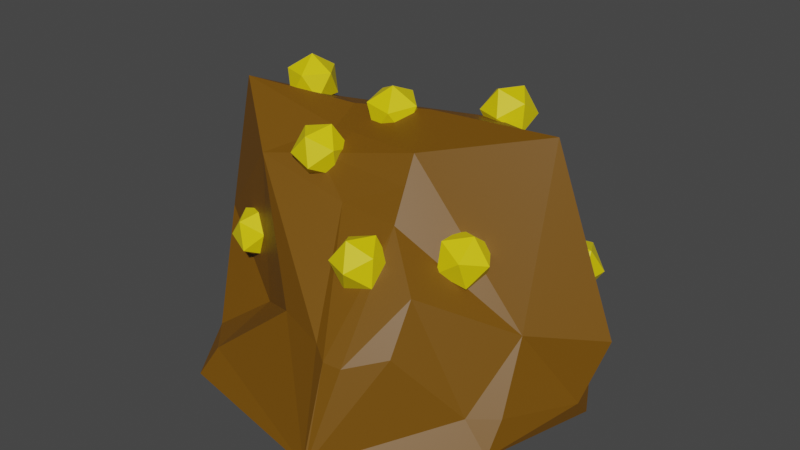 # Source: GoldMine.blend  (saved by Blender 2.83.21; exported with 4.5.12 LTS)
import bpy
from mathutils import Matrix  # noqa: F401  (used for matrix-valued properties, if any)

bpy.ops.wm.read_factory_settings(use_empty=True)
scene = bpy.context.scene
scene.name = 'Scene'

# ---- materials (node trees are filled in below, after node groups)
mat_dirt = bpy.data.materials.new('Dirt')
mat_dirt.use_transparent_shadow = False
mat_gold = bpy.data.materials.new('Gold')
mat_gold.use_transparent_shadow = False

# ---- material node trees
mat_dirt.use_nodes = True; mat_dirt.node_tree.nodes.clear()
_N = mat_dirt.node_tree.nodes; _L = mat_dirt.node_tree.links
n0 = _N.new('ShaderNodeBsdfPrincipled'); n0.name = 'Principled BSDF'; n0.location = (10, 300)
n0.distribution = 'GGX'
n0.subsurface_method = 'BURLEY'
n0.inputs[0].default_value = (0.1679, 0.0699, 0.0, 1.0)
n0.inputs[3].default_value = 1.45
n0.inputs[27].default_value = (0.0, 0.0, 0.0, 1.0)
n0.inputs[28].default_value = 1.0
n1 = _N.new('ShaderNodeOutputMaterial'); n1.name = 'Material Output'; n1.location = (300, 300)
_L.new(n0.outputs[0], n1.inputs[0])
n1.is_active_output = True
mat_gold.use_nodes = True; mat_gold.node_tree.nodes.clear()
_N = mat_gold.node_tree.nodes; _L = mat_gold.node_tree.links
n0 = _N.new('ShaderNodeBsdfPrincipled'); n0.name = 'Principled BSDF'; n0.location = (10, 300)
n0.distribution = 'GGX'
n0.subsurface_method = 'BURLEY'
n0.inputs[0].default_value = (0.8, 0.6373, 0.0, 1.0)
n0.inputs[3].default_value = 1.45
n0.inputs[27].default_value = (0.0, 0.0, 0.0, 1.0)
n0.inputs[28].default_value = 1.0
n1 = _N.new('ShaderNodeOutputMaterial'); n1.name = 'Material Output'; n1.location = (300, 300)
_L.new(n0.outputs[0], n1.inputs[0])
n1.is_active_output = True

# ---- world
world_world = bpy.data.worlds.new('World'); scene.world = world_world
world_world.use_nodes = True; world_world.node_tree.nodes.clear()
_N = world_world.node_tree.nodes; _L = world_world.node_tree.links
n0 = _N.new('ShaderNodeOutputWorld'); n0.name = 'World Output'; n0.location = (300, 300)
n1 = _N.new('ShaderNodeBackground'); n1.name = 'Background'; n1.location = (10, 300)
n1.inputs[0].default_value = (0.05088, 0.05088, 0.05088, 1.0)
_L.new(n1.outputs[0], n0.inputs[0])
n0.is_active_output = True
world_world.color = (0.05088, 0.05088, 0.05088)
world_world.use_sun_shadow = False
world_world.sun_shadow_jitter_overblur = 0.0

# ---- meshes
me_icosphere = bpy.data.meshes.new('Icosphere')
me_icosphere.from_pydata([(0.4033, -0.8506, 1.6), (-1.791, -0.5255, 0.9679), (-1.706, 0.5308, 0.9939), (0.4091, 0.8506, 1.6), (1.877, 0.008256, 0.7358), (0.07996, -1.627e-07, 2.211), (1.714, 0.008185, -3.806e-05), (1.1, 0.9184, 1.305e-05), (0.4455, -1.956, 0.00146), (1.441, -0.998, 0.00341), (-1.812, -0.3549, 0.0), (-1.103, -1.642, 0.0), (-0.9032, 1.141, 0.0), (-1.708, 0.9648, 0.0), (0.4328, 1.344, 0.002348), (-0.5068, 1.529, 0.00146), (1.384, -0.4997, 0.8386), (-1.06, -0.809, 1.79), (-1.858, -7.537e-08, 1.087), (-0.6028, 0.809, 1.624), (1.204, 0.5021, 1.007), (0.3093, -0.5, 2.059), (1.285, -1.936e-07, 2.291), (-1.721, -0.309, 2.179), (-1.315, 0.309, 1.823), (0.3102, 0.5, 2.059), (-0.1465, -0.8321, 1.622), (-0.5341, -0.6764, 1.887), (0.3518, -0.6706, 1.846), (-0.5898, -0.4175, 2.022), (-0.6464, -0.1218, 2.127), (-0.7622, 0.3803, 1.841), (-1.098, 0.2169, 1.98), (0.7886, 0.2539, 2.146), (-0.7537, -1.112, 0.6061), (0.7903, -1.117, 1.223), (0.4276, -1.957, 0.01844), (0.4308, -1.957, 0.007415), (0.4326, -1.956, 0.001445), (1.451, -0.8242, 0.2715), (1.223, -0.99, 0.2607), (-1.269, -1.223, 0.2327), (1.658, 0.1105, 0.1867), (1.721, -0.1525, 0.1724), (-1.734, -0.1369, 0.2353), (0.8087, -1.383, 0.824), (0.373, -1.649, 0.756), (-1.791, -0.4104, 0.2386), (0.5356, -1.631, 0.7526), (-0.2745, -1.38, 0.8273), (0.2162, -1.549, 0.8081), (-1.007, -1.505, 0.2333), (0.6233, 1.165, 0.2977), (0.2443, 1.268, 0.4089), (1.067, 0.8728, 0.2556), (-0.3932, 1.42, 0.2443), (1.25, 0.6787, 0.1985), (-0.8326, 1.077, 0.2816), (-1.183, 1.068, 0.2417), (-0.5339, 1.364, 0.2699), (-1.595, 1.044, 0.1806), (-1.707, 0.928, 0.1901), (-1.697, 0.7696, 0.1882), (-1.238, -2.77e-07, 1.917), (-1.062, -0.1277, 2.052), (-1.305, -0.2066, 2.052), (-1.455, -2.77e-07, 2.052), (-1.305, 0.2066, 2.052), (-1.062, 0.1277, 2.052), (-1.171, -0.2066, 2.269), (-1.414, -0.1277, 2.269), (-1.414, 0.1277, 2.269), (-1.171, 0.2066, 2.269), (-1.021, -2.77e-07, 2.269), (-1.238, -2.77e-07, 2.403), (-2.018, -1.907e-07, 1.275), (-1.82, -0.1277, 1.178), (-1.928, -0.2066, 1.395), (-1.995, -2.068e-07, 1.529), (-1.928, 0.2066, 1.395), (-1.82, 0.1277, 1.178), (-1.674, -0.2066, 1.372), (-1.783, -0.1277, 1.589), (-1.783, 0.1277, 1.589), (-1.674, 0.2066, 1.372), (-1.607, -1.385e-07, 1.238), (-1.584, -1.546e-07, 1.492), (0.6419, 0.4797, 1.995), (0.6467, 0.4952, 2.25), (0.4951, 0.3247, 2.136), (0.4014, 0.4323, 1.924), (0.4951, 0.6693, 1.908), (0.6467, 0.7081, 2.109), (0.4092, 0.4574, 2.336), (0.2576, 0.4185, 2.134), (0.2576, 0.6315, 1.993), (0.4092, 0.8019, 2.108), (0.5029, 0.6943, 2.32), (0.2624, 0.6469, 2.248), (0.7663, -0.5655, 1.127), (0.9796, -0.6932, 1.185), (0.7547, -0.7721, 1.276), (0.6157, -0.5655, 1.333), (0.7547, -0.3589, 1.276), (0.9796, -0.4378, 1.185), (0.9609, -0.7721, 1.427), (0.736, -0.6932, 1.518), (0.736, -0.4378, 1.518), (0.9609, -0.3589, 1.427), (1.1, -0.5655, 1.37), (0.9493, -0.5655, 1.577), (-0.5378, -0.4843, 1.732), (-0.3621, -0.6695, 1.736), (-0.6049, -0.7252, 1.68), (-0.755, -0.5794, 1.826), (-0.6049, -0.4336, 1.973), (-0.3621, -0.4893, 1.917), (-0.4707, -0.879, 1.833), (-0.7135, -0.8233, 1.889), (-0.7135, -0.6431, 2.07), (-0.4707, -0.5874, 2.126), (-0.3206, -0.7332, 1.98), (-0.5378, -0.8283, 2.075), (0.4723, -1.198, 1.224), (0.4771, -1.182, 1.479), (0.3256, -1.353, 1.364), (0.2319, -1.245, 1.153), (0.3256, -1.008, 1.136), (0.4771, -0.9695, 1.338), (0.2396, -1.22, 1.565), (0.08807, -1.259, 1.363), (0.08807, -1.046, 1.222), (0.2396, -0.8757, 1.337), (0.3333, -0.9833, 1.549), (0.09288, -1.031, 1.477), (-0.9777, -0.8426, 0.8593), (-0.9573, -0.9369, 1.096), (-1.123, -1.04, 0.931), (-1.224, -0.8514, 0.7919), (-1.121, -0.6315, 0.8707), (-0.9561, -0.6843, 1.058), (-1.191, -1.004, 1.174), (-1.356, -0.9511, 0.9867), (-1.354, -0.6985, 0.9494), (-1.189, -0.5952, 1.114), (-1.088, -0.784, 1.253), (-1.334, -0.7927, 1.186), (1.235, 0.2722, 1.243), (1.429, 0.3321, 1.087), (1.268, 0.1438, 1.024), (1.206, 0.01859, 1.238), (1.328, 0.1294, 1.433), (1.466, 0.3232, 1.34), (1.519, 0.1155, 0.9867), (1.381, -0.07825, 1.08), (1.418, -0.08714, 1.332), (1.579, 0.1011, 1.395), (1.641, 0.2264, 1.182), (1.612, -0.02724, 1.177), (0.6471, 0.9947, 0.8758), (0.799, 1.045, 0.6768), (0.6333, 0.8513, 0.665), (0.6241, 0.7412, 0.8951), (0.7841, 0.867, 1.049), (0.8922, 1.055, 0.9143), (0.8699, 0.8229, 0.5733), (0.7619, 0.6349, 0.7082), (0.8551, 0.6447, 0.9457), (1.021, 0.8386, 0.9576), (1.03, 0.9488, 0.7274), (1.007, 0.6952, 0.7468), (-0.228, 1.282, 0.9687), (-0.0761, 1.332, 0.7698), (-0.2418, 1.139, 0.7579), (-0.2509, 1.028, 0.9881), (-0.09095, 1.154, 1.142), (0.0171, 1.342, 1.007), (-0.005152, 1.11, 0.6663), (-0.1132, 0.9222, 0.8012), (-0.02, 0.932, 1.039), (0.1457, 1.126, 1.051), (0.1548, 1.236, 0.8204), (0.1319, 0.9825, 0.8398), (-1.11, 0.9969, 1.002), (-0.8587, 0.9641, 0.9724), (-1.022, 0.83, 0.8297), (-1.223, 0.7694, 0.9756), (-1.183, 0.8661, 1.209), (-0.9581, 0.9865, 1.207), (-0.8161, 0.7163, 0.9281), (-1.041, 0.5959, 0.9301), (-1.141, 0.6183, 1.164), (-0.9769, 0.7525, 1.307), (-0.7763, 0.813, 1.161), (-0.8891, 0.5855, 1.135), (-0.3609, 0.1273, 2.07), (-0.1094, 0.09454, 2.041), (-0.2732, -0.03964, 1.898), (-0.4738, -0.1002, 2.044), (-0.434, -0.003486, 2.277), (-0.2088, 0.1169, 2.275), (-0.0668, -0.1533, 1.997), (-0.292, -0.2737, 1.999), (-0.3914, -0.2513, 2.233), (-0.2277, -0.1171, 2.376), (-0.02704, -0.05656, 2.23), (-0.1399, -0.2841, 2.203)], [], [(0, 16, 21, 28), (1, 17, 23), (2, 18, 24), (3, 19, 25), (4, 20, 22), (22, 33, 5), (22, 20, 33), (20, 3, 25), (25, 31, 32, 5), (25, 19, 31), (19, 2, 24), (24, 23, 32), (24, 18, 23), (18, 1, 23), (23, 29, 30), (23, 17, 27, 21, 29), (17, 26, 27), (21, 22, 5), (21, 16, 22), (16, 4, 22), (7, 54, 56), (7, 14, 52, 54), (14, 53, 52), (15, 59, 55), (15, 12, 57, 59), (12, 58, 57), (13, 62, 61), (13, 10, 44, 62), (10, 47, 44), (11, 51, 41), (11, 38, 37, 49, 51), (8, 48, 46, 36), (9, 39, 40), (9, 6, 43, 39), (6, 42, 43), (14, 15, 55, 53), (7, 6, 9, 8, 38, 11, 10, 13, 12, 15, 14), (12, 13, 60, 58), (10, 11, 41, 47), (8, 9, 40, 45), (6, 7, 56, 42), (27, 26, 28, 21), (28, 26, 0), (30, 29, 21, 5), (32, 23, 30, 5), (32, 31, 24), (31, 19, 24), (33, 20, 25), (5, 33, 25), (35, 16, 0), (35, 0, 48, 45), (1, 34, 17), (34, 49, 50, 17), (36, 46, 50), (36, 37, 8), (37, 38, 8), (44, 47, 1, 18), (51, 49, 34), (40, 39, 16, 35), (43, 42, 4, 16), (47, 41, 1), (50, 46, 26, 17), (41, 51, 34, 1), (46, 48, 0, 26), (39, 43, 16), (45, 40, 35), (45, 48, 8), (50, 49, 37, 36), (54, 52, 20), (53, 55, 3), (52, 53, 3, 20), (42, 56, 4), (56, 54, 20, 4), (59, 57, 19), (57, 58, 2, 19), (55, 59, 19, 3), (58, 60, 61, 2), (61, 62, 18, 2), (61, 60, 13), (62, 44, 18), (63, 64, 65), (64, 63, 68), (63, 65, 66), (63, 66, 67), (63, 67, 68), (64, 68, 73), (65, 64, 69), (66, 65, 70), (67, 66, 71), (68, 67, 72), (64, 73, 69), (65, 69, 70), (66, 70, 71), (67, 71, 72), (68, 72, 73), (69, 73, 74), (70, 69, 74), (71, 70, 74), (72, 71, 74), (73, 72, 74), (75, 76, 77), (76, 75, 80), (75, 77, 78), (75, 78, 79), (75, 79, 80), (76, 80, 85), (77, 76, 81), (78, 77, 82), (79, 78, 83), (80, 79, 84), (76, 85, 81), (77, 81, 82), (78, 82, 83), (79, 83, 84), (80, 84, 85), (81, 85, 86), (82, 81, 86), (83, 82, 86), (84, 83, 86), (85, 84, 86), (87, 88, 89), (88, 87, 92), (87, 89, 90), (87, 90, 91), (87, 91, 92), (88, 92, 97), (89, 88, 93), (90, 89, 94), (91, 90, 95), (92, 91, 96), (88, 97, 93), (89, 93, 94), (90, 94, 95), (91, 95, 96), (92, 96, 97), (93, 97, 98), (94, 93, 98), (95, 94, 98), (96, 95, 98), (97, 96, 98), (99, 100, 101), (100, 99, 104), (99, 101, 102), (99, 102, 103), (99, 103, 104), (100, 104, 109), (101, 100, 105), (102, 101, 106), (103, 102, 107), (104, 103, 108), (100, 109, 105), (101, 105, 106), (102, 106, 107), (103, 107, 108), (104, 108, 109), (105, 109, 110), (106, 105, 110), (107, 106, 110), (108, 107, 110), (109, 108, 110), (111, 112, 113), (112, 111, 116), (111, 113, 114), (111, 114, 115), (111, 115, 116), (112, 116, 121), (113, 112, 117), (114, 113, 118), (115, 114, 119), (116, 115, 120), (112, 121, 117), (113, 117, 118), (114, 118, 119), (115, 119, 120), (116, 120, 121), (117, 121, 122), (118, 117, 122), (119, 118, 122), (120, 119, 122), (121, 120, 122), (123, 124, 125), (124, 123, 128), (123, 125, 126), (123, 126, 127), (123, 127, 128), (124, 128, 133), (125, 124, 129), (126, 125, 130), (127, 126, 131), (128, 127, 132), (124, 133, 129), (125, 129, 130), (126, 130, 131), (127, 131, 132), (128, 132, 133), (129, 133, 134), (130, 129, 134), (131, 130, 134), (132, 131, 134), (133, 132, 134), (135, 136, 137), (136, 135, 140), (135, 137, 138), (135, 138, 139), (135, 139, 140), (136, 140, 145), (137, 136, 141), (138, 137, 142), (139, 138, 143), (140, 139, 144), (136, 145, 141), (137, 141, 142), (138, 142, 143), (139, 143, 144), (140, 144, 145), (141, 145, 146), (142, 141, 146), (143, 142, 146), (144, 143, 146), (145, 144, 146), (147, 148, 149), (148, 147, 152), (147, 149, 150), (147, 150, 151), (147, 151, 152), (148, 152, 157), (149, 148, 153), (150, 149, 154), (151, 150, 155), (152, 151, 156), (148, 157, 153), (149, 153, 154), (150, 154, 155), (151, 155, 156), (152, 156, 157), (153, 157, 158), (154, 153, 158), (155, 154, 158), (156, 155, 158), (157, 156, 158), (159, 160, 161), (160, 159, 164), (159, 161, 162), (159, 162, 163), (159, 163, 164), (160, 164, 169), (161, 160, 165), (162, 161, 166), (163, 162, 167), (164, 163, 168), (160, 169, 165), (161, 165, 166), (162, 166, 167), (163, 167, 168), (164, 168, 169), (165, 169, 170), (166, 165, 170), (167, 166, 170), (168, 167, 170), (169, 168, 170), (171, 172, 173), (172, 171, 176), (171, 173, 174), (171, 174, 175), (171, 175, 176), (172, 176, 181), (173, 172, 177), (174, 173, 178), (175, 174, 179), (176, 175, 180), (172, 181, 177), (173, 177, 178), (174, 178, 179), (175, 179, 180), (176, 180, 181), (177, 181, 182), (178, 177, 182), (179, 178, 182), (180, 179, 182), (181, 180, 182), (183, 184, 185), (184, 183, 188), (183, 185, 186), (183, 186, 187), (183, 187, 188), (184, 188, 193), (185, 184, 189), (186, 185, 190), (187, 186, 191), (188, 187, 192), (184, 193, 189), (185, 189, 190), (186, 190, 191), (187, 191, 192), (188, 192, 193), (189, 193, 194), (190, 189, 194), (191, 190, 194), (192, 191, 194), (193, 192, 194), (195, 196, 197), (196, 195, 200), (195, 197, 198), (195, 198, 199), (195, 199, 200), (196, 200, 205), (197, 196, 201), (198, 197, 202), (199, 198, 203), (200, 199, 204), (196, 205, 201), (197, 201, 202), (198, 202, 203), (199, 203, 204), (200, 204, 205), (201, 205, 206), (202, 201, 206), (203, 202, 206), (204, 203, 206), (205, 204, 206)])
me_icosphere.polygons.foreach_set('material_index', [0, 0, 0, 0, 0, 0, 0, 0, 0, 0, 0, 0, 0, 0, 0, 0, 0, 0, 0, 0, 0, 0, 0, 0, 0, 0, 0, 0, 0, 0, 0, 0, 0, 0, 0, 0, 0, 0, 0, 0, 0, 0, 0, 0, 0, 0, 0, 0, 0, 0, 0, 0, 0, 0, 0, 0, 0, 0, 0, 0, 0, 0, 0, 0, 0, 0, 0, 0, 0, 0, 0, 0, 0, 0, 0, 0, 0, 0, 0, 0, 1, 1, 1, 1, 1, 1, 1, 1, 1, 1, 1, 1, 1, 1, 1, 1, 1, 1, 1, 1, 1, 1, 1, 1, 1, 1, 1, 1, 1, 1, 1, 1, 1, 1, 1, 1, 1, 1, 1, 1, 1, 1, 1, 1, 1, 1, 1, 1, 1, 1, 1, 1, 1, 1, 1, 1, 1, 1, 1, 1, 1, 1, 1, 1, 1, 1, 1, 1, 1, 1, 1, 1, 1, 1, 1, 1, 1, 1, 1, 1, 1, 1, 1, 1, 1, 1, 1, 1, 1, 1, 1, 1, 1, 1, 1, 1, 1, 1, 1, 1, 1, 1, 1, 1, 1, 1, 1, 1, 1, 1, 1, 1, 1, 1, 1, 1, 1, 1, 1, 1, 1, 1, 1, 1, 1, 1, 1, 1, 1, 1, 1, 1, 1, 1, 1, 1, 1, 1, 1, 1, 1, 1, 1, 1, 1, 1, 1, 1, 1, 1, 1, 1, 1, 1, 1, 1, 1, 1, 1, 1, 1, 1, 1, 1, 1, 1, 1, 1, 1, 1, 1, 1, 1, 1, 1, 1, 1, 1, 1, 1, 1, 1, 1, 1, 1, 1, 1, 1, 1, 1, 1, 1, 1, 1, 1, 1, 1, 1, 1, 1, 1, 1, 1, 1, 1, 1, 1, 1, 1, 1, 1, 1, 1, 1, 1, 1, 1, 1, 1, 1, 1, 1, 1, 1, 1, 1, 1, 1, 1, 1, 1, 1, 1, 1, 1, 1, 1, 1, 1, 1])
_uv = me_icosphere.uv_layers.new(name='UVMap')
_uv.uv.foreach_set('vector', [0.5002, 0.8606, 0.5539, 0.7528, 0.5539, 0.914, 0.5279, 0.8894, 0.5877, 0.3684, 0.6965, 0.2611, 0.7546, 0.3698, 0.8909, 0.1501, 0.8155, 0.1449, 0.8711, 0.03744, 0.7506, 0.6575, 0.7662, 0.5213, 0.8178, 0.649, 0.6487, 0.3817, 0.6126, 0.4888, 0.4367, 0.456, 0.8834, 0.7856, 0.8488, 0.7159, 0.8904, 0.6226, 0.4367, 0.456, 0.6126, 0.4888, 0.4564, 0.5307, 0.6126, 0.4888, 0.5321, 0.6051, 0.4681, 0.6027, 0.8178, 0.649, 0.8322, 0.5042, 0.8625, 0.4608, 0.8904, 0.6226, 0.8178, 0.649, 0.7662, 0.5213, 0.8322, 0.5042, 0.9718, 0.05212, 0.8909, 0.1501, 0.8711, 0.03744, 0.8453, 0.4301, 0.9442, 0.3817, 0.8625, 0.4608, 0.8711, 0.03744, 0.8155, 0.1449, 0.7687, 0.0, 0.8155, 0.1449, 0.7546, 0.166, 0.7687, 0.0, 0.9442, 0.3817, 0.9401, 0.5346, 0.9083, 0.5251, 0.7546, 0.3698, 0.6965, 0.2611, 0.7183, 0.2033, 0.7546, 0.1084, 0.7426, 0.2242, 0.6965, 0.2611, 0.6831, 0.1472, 0.7183, 0.2033, 0.9442, 0.6568, 0.8834, 0.7856, 0.8904, 0.6226, 0.3049, 0.9211, 0.343, 0.7254, 0.4133, 0.9211, 0.08646, 0.6739, 0.007171, 0.6869, 0.01897, 0.4797, 0.7506, 0.5206, 0.7157, 0.5226, 0.723, 0.491, 0.7506, 0.5206, 0.7506, 0.6242, 0.7103, 0.5919, 0.7157, 0.5226, 0.7506, 0.6242, 0.6948, 0.6449, 0.7103, 0.5919, 0.4322, 0.4797, 0.4322, 0.5136, 0.4141, 0.5034, 0.5002, 0.9928, 0.4367, 0.9667, 0.4478, 0.9295, 0.4944, 0.9506, 0.411, 0.7065, 0.3716, 0.681, 0.4141, 0.6666, 0.9587, 0.2791, 0.9322, 0.2558, 0.9515, 0.2539, 0.9587, 0.2791, 0.7882, 0.2946, 0.8161, 0.2598, 0.9322, 0.2558, 0.7882, 0.2946, 0.779, 0.2629, 0.8161, 0.2598, 0.4367, 0.2235, 0.4723, 0.2187, 0.4771, 0.2666, 0.4367, 0.2235, 0.4444, 0.01626, 0.4451, 0.01646, 0.5618, 0.1341, 0.4723, 0.2187, 0.4445, 0.01471, 0.5536, 0.02029, 0.5519, 0.03941, 0.4466, 0.01685, 0.1534, 0.785, 0.1294, 0.7492, 0.157, 0.7513, 0.1534, 0.785, 0.01272, 0.7872, 0.0336, 0.7634, 0.1294, 0.7492, 0.01272, 0.7872, 0.0, 0.7626, 0.0336, 0.7634, 0.7506, 0.6242, 0.7493, 0.7528, 0.7162, 0.7334, 0.6948, 0.6449, 0.03817, 0.1063, 0.1419, 0.0, 0.2825, 0.008729, 0.4362, 0.1145, 0.4367, 0.1161, 0.4367, 0.3283, 0.2857, 0.4573, 0.1082, 0.4797, 0.06301, 0.3778, 0.001031, 0.3358, 0.0, 0.2063, 0.411, 0.7065, 0.3166, 0.7254, 0.3223, 0.6997, 0.3716, 0.681, 0.464, 0.3817, 0.4367, 0.2235, 0.4771, 0.2666, 0.4943, 0.3757, 0.3049, 0.7872, 0.1534, 0.785, 0.157, 0.7513, 0.218, 0.676, 0.7479, 0.4033, 0.7506, 0.5206, 0.723, 0.491, 0.723, 0.4146, 0.7183, 0.2033, 0.6831, 0.1472, 0.7223, 0.09407, 0.7546, 0.1084, 0.7223, 0.09407, 0.6831, 0.1472, 0.6854, 0.07819, 0.9083, 0.5251, 0.9401, 0.5346, 0.9442, 0.6568, 0.8904, 0.6226, 0.8625, 0.4608, 0.9442, 0.3817, 0.9083, 0.5251, 0.8904, 0.6226, 0.8625, 0.4608, 0.8322, 0.5042, 0.8453, 0.4301, 0.8322, 0.5042, 0.7662, 0.5213, 0.8453, 0.4301, 0.4564, 0.5307, 0.6126, 0.4888, 0.4681, 0.6027, 0.8904, 0.6226, 0.8488, 0.7159, 0.8178, 0.649, 0.6044, 0.8717, 0.6449, 0.7528, 0.6449, 0.9076, 0.6324, 0.01626, 0.6854, 0.07819, 0.5536, 0.02029, 0.5726, 0.0, 0.5877, 0.3684, 0.5348, 0.2084, 0.6965, 0.2611, 0.5348, 0.2084, 0.5618, 0.1341, 0.5598, 0.06417, 0.6965, 0.2611, 0.4466, 0.01685, 0.5519, 0.03941, 0.5598, 0.06417, 0.4466, 0.01685, 0.4451, 0.01646, 0.4445, 0.01471, 0.4451, 0.01646, 0.4444, 0.01626, 0.4445, 0.01471, 0.8161, 0.2598, 0.779, 0.2629, 0.7546, 0.166, 0.8155, 0.1449, 0.4723, 0.2187, 0.5618, 0.1341, 0.5348, 0.2084, 0.157, 0.7513, 0.1294, 0.7492, 0.08646, 0.6739, 0.1821, 0.623, 0.0336, 0.7634, 0.0, 0.7626, 0.007171, 0.6869, 0.08646, 0.6739, 0.4943, 0.3757, 0.4771, 0.2666, 0.5877, 0.3684, 0.5598, 0.06417, 0.5519, 0.03941, 0.6831, 0.1472, 0.6965, 0.2611, 0.4771, 0.2666, 0.4723, 0.2187, 0.5348, 0.2084, 0.5877, 0.3684, 0.5519, 0.03941, 0.5536, 0.02029, 0.6854, 0.07819, 0.6831, 0.1472, 0.1294, 0.7492, 0.0336, 0.7634, 0.08646, 0.6739, 0.218, 0.676, 0.157, 0.7513, 0.1821, 0.623, 0.218, 0.676, 0.2577, 0.6863, 0.3049, 0.7872, 0.5598, 0.06417, 0.5618, 0.1341, 0.4451, 0.01646, 0.4466, 0.01685, 0.7157, 0.5226, 0.7103, 0.5919, 0.6126, 0.4888, 0.6948, 0.6449, 0.7162, 0.7334, 0.5321, 0.6051, 0.7103, 0.5919, 0.6948, 0.6449, 0.5321, 0.6051, 0.6126, 0.4888, 0.723, 0.4146, 0.723, 0.491, 0.6487, 0.3817, 0.723, 0.491, 0.7157, 0.5226, 0.6126, 0.4888, 0.6487, 0.3817, 0.4944, 0.9506, 0.4478, 0.9295, 0.5002, 0.7528, 0.4141, 0.6666, 0.3716, 0.681, 0.3049, 0.5882, 0.4141, 0.4797, 0.7162, 0.7334, 0.7121, 0.7491, 0.5261, 0.7335, 0.5321, 0.6051, 0.6044, 0.8783, 0.558, 0.8471, 0.5539, 0.826, 0.6044, 0.7528, 0.9515, 0.2539, 0.9322, 0.2558, 0.8155, 0.1449, 0.8909, 0.1501, 0.9515, 0.2539, 0.9718, 0.2529, 0.9587, 0.2791, 0.9322, 0.2558, 0.8161, 0.2598, 0.8155, 0.1449, 0.7828, 0.3232, 0.7749, 0.2946, 0.8077, 0.3053, 0.7749, 0.2946, 0.7828, 0.3232, 0.7546, 0.3224, 0.7828, 0.3232, 0.8077, 0.3053, 0.8077, 0.3398, 0.7828, 0.3232, 0.8077, 0.3398, 0.7749, 0.3504, 0.7828, 0.3232, 0.7749, 0.3504, 0.7546, 0.3224, 0.9406, 0.9866, 0.9397, 0.9526, 0.9698, 0.968, 0.1249, 0.8882, 0.1038, 0.8728, 0.1228, 0.8537, 0.1536, 0.8976, 0.1249, 0.8882, 0.1536, 0.8691, 0.7805, 0.9499, 0.7805, 0.9834, 0.7513, 0.965, 0.9442, 0.4827, 0.9442, 0.4481, 0.9734, 0.4654, 0.9406, 0.9866, 0.9698, 0.968, 0.9698, 0.9991, 0.1249, 0.8882, 0.1228, 0.8537, 0.1536, 0.8691, 0.7805, 0.9834, 0.7506, 0.9971, 0.7513, 0.965, 0.9442, 0.4481, 0.9741, 0.4375, 0.9734, 0.4654, 0.9442, 0.4827, 0.9734, 0.4654, 0.9741, 0.4934, 0.7705, 0.8406, 0.8026, 0.8488, 0.7755, 0.8616, 0.1536, 0.8691, 0.1228, 0.8537, 0.1502, 0.8418, 0.7705, 0.8941, 0.7506, 0.8686, 0.7755, 0.8616, 0.8026, 0.8818, 0.7705, 0.8941, 0.7755, 0.8616, 0.8026, 0.8488, 0.8026, 0.8818, 0.7755, 0.8616, 0.8035, 0.8295, 0.7708, 0.8406, 0.782, 0.8161, 0.9994, 0.8637, 1.0, 0.8955, 0.9702, 0.882, 0.9442, 0.5205, 0.9473, 0.4934, 0.9741, 0.5033, 0.9442, 0.5205, 0.9741, 0.5033, 0.9741, 0.5378, 0.9442, 0.5205, 0.9741, 0.5378, 0.9473, 0.5492, 0.9994, 0.8637, 0.9702, 0.882, 0.9702, 0.8483, 0.782, 0.8161, 0.7708, 0.8406, 0.7506, 0.8136, 0.8035, 0.7954, 0.782, 0.8161, 0.7708, 0.7856, 0.2914, 0.8431, 0.2592, 0.8327, 0.2863, 0.8158, 0.07184, 0.843, 0.0521, 0.8155, 0.08502, 0.8161, 0.9994, 0.8637, 0.9702, 0.8483, 1.0, 0.841, 0.782, 0.8161, 0.7506, 0.8136, 0.7708, 0.7856, 0.2592, 0.8327, 0.2592, 0.7981, 0.2863, 0.8158, 0.0521, 0.8155, 0.07184, 0.7872, 0.08502, 0.8161, 0.07184, 0.843, 0.08502, 0.8161, 0.1038, 0.8319, 0.3346, 0.9295, 0.3346, 0.9637, 0.3049, 0.946, 0.306, 0.9211, 0.3346, 0.9295, 0.3049, 0.946, 0.2863, 0.8158, 0.2592, 0.7981, 0.2914, 0.7872, 0.08502, 0.8161, 0.07184, 0.7872, 0.1038, 0.7974, 0.3346, 0.9637, 0.306, 0.9765, 0.3049, 0.946, 0.1016, 0.8733, 0.0728, 0.8542, 0.1016, 0.843, 0.0728, 0.8542, 0.1016, 0.8733, 0.07101, 0.8885, 0.8964, 0.8379, 0.8662, 0.8379, 0.8703, 0.818, 0.8964, 0.8379, 0.8703, 0.818, 0.9026, 0.8056, 0.1016, 0.8733, 0.09872, 0.8984, 0.07101, 0.8885, 0.0728, 0.8542, 0.07101, 0.8885, 0.0521, 0.8675, 0.7146, 0.9069, 0.695, 0.8941, 0.7136, 0.8728, 0.7437, 0.9191, 0.7146, 0.9069, 0.7437, 0.8883, 0.9026, 0.8056, 0.8703, 0.818, 0.8763, 0.7857, 0.9084, 0.9661, 0.9378, 0.9528, 0.9378, 0.9842, 0.782, 0.8941, 0.7788, 0.923, 0.7506, 0.9053, 0.7146, 0.9069, 0.7136, 0.8728, 0.7437, 0.8883, 0.8703, 0.818, 0.8538, 0.8056, 0.8763, 0.7857, 0.9026, 0.8056, 0.8763, 0.7857, 0.906, 0.7856, 0.9084, 0.9661, 0.9378, 0.9842, 0.9084, 1.0, 0.7506, 0.9053, 0.7788, 0.923, 0.7506, 0.9398, 0.7437, 0.8883, 0.7136, 0.8728, 0.7421, 0.864, 0.886, 0.981, 0.8561, 0.9952, 0.8568, 0.9626, 0.886, 0.9479, 0.886, 0.981, 0.8568, 0.9626, 0.7788, 0.923, 0.782, 0.9499, 0.7506, 0.9398, 0.7287, 0.8343, 0.695, 0.8354, 0.7142, 0.8087, 0.695, 0.8354, 0.7287, 0.8343, 0.7142, 0.864, 0.7287, 0.8343, 0.7142, 0.8087, 0.7453, 0.8209, 0.9702, 0.841, 0.9688, 0.8693, 0.9398, 0.8519, 0.7287, 0.8343, 0.7453, 0.8551, 0.7142, 0.864, 0.0521, 0.832, 0.0199, 0.8431, 0.02509, 0.814, 0.9069, 0.3253, 0.9051, 0.3498, 0.8767, 0.3408, 0.9069, 0.2946, 0.9069, 0.3253, 0.8778, 0.3066, 0.9398, 0.8519, 0.9688, 0.8693, 0.9398, 0.8865, 0.9084, 0.9425, 0.9084, 0.9079, 0.9366, 0.9255, 0.0521, 0.832, 0.02509, 0.814, 0.0521, 0.7975, 0.9069, 0.3253, 0.8767, 0.3408, 0.8778, 0.3066, 0.9688, 0.8693, 0.9702, 0.8969, 0.9398, 0.8865, 0.9084, 0.9079, 0.9397, 0.8969, 0.9366, 0.9255, 0.9084, 0.9425, 0.9366, 0.9255, 0.9397, 0.9528, 0.0521, 0.7975, 0.02509, 0.814, 0.0199, 0.7872, 0.8778, 0.3066, 0.8767, 0.3408, 0.8581, 0.3196, 0.1567, 0.9649, 0.186, 0.9513, 0.186, 0.9832, 0.1564, 0.9985, 0.1567, 0.9649, 0.186, 0.9832, 0.02509, 0.814, 0.0, 0.8154, 0.0199, 0.7872, 0.2592, 0.9443, 0.2592, 0.9098, 0.2877, 0.9272, 0.9697, 0.2946, 0.9989, 0.303, 0.9694, 0.3193, 0.2592, 0.9443, 0.2877, 0.9272, 0.2903, 0.9548, 0.664, 0.8643, 0.6665, 0.8386, 0.695, 0.8549, 0.9989, 0.303, 0.9989, 0.3372, 0.9694, 0.3193, 0.1762, 0.8955, 0.1564, 0.8677, 0.1889, 0.8638, 0.2877, 0.9272, 0.2592, 0.9098, 0.2903, 0.8989, 0.6665, 0.8386, 0.6449, 0.8358, 0.664, 0.8087, 0.695, 0.8549, 0.6665, 0.8386, 0.695, 0.8205, 0.9694, 0.3193, 0.9989, 0.3372, 0.9697, 0.3499, 0.1762, 0.8955, 0.1889, 0.8638, 0.2084, 0.8877, 0.9983, 0.8407, 0.9688, 0.832, 0.9982, 0.8156, 0.6665, 0.8386, 0.664, 0.8087, 0.695, 0.8205, 0.9385, 0.8398, 0.906, 0.8281, 0.9324, 0.8079, 0.1564, 0.8677, 0.1762, 0.8427, 0.1889, 0.8638, 0.2084, 0.8877, 0.1889, 0.8638, 0.2084, 0.8551, 0.9982, 0.8156, 0.9688, 0.832, 0.9688, 0.7977, 0.9983, 0.7853, 0.9982, 0.8156, 0.9688, 0.7977, 0.9324, 0.8079, 0.906, 0.8281, 0.906, 0.7947, 0.9385, 0.7856, 0.9324, 0.8079, 0.906, 0.7947, 0.2579, 0.873, 0.2291, 0.854, 0.2579, 0.8427, 0.2291, 0.854, 0.2579, 0.873, 0.2273, 0.8882, 0.8987, 0.8934, 0.8685, 0.8934, 0.8727, 0.8735, 0.8987, 0.8934, 0.8727, 0.8735, 0.905, 0.8612, 0.2579, 0.873, 0.255, 0.8981, 0.2273, 0.8882, 0.2291, 0.854, 0.2273, 0.8882, 0.2084, 0.8673, 0.6645, 0.9072, 0.6449, 0.8944, 0.6635, 0.8731, 0.6936, 0.9195, 0.6645, 0.9072, 0.6936, 0.8886, 0.905, 0.8612, 0.8727, 0.8735, 0.8787, 0.8412, 0.9703, 0.9651, 0.9997, 0.9518, 0.9997, 0.9832, 0.1877, 0.8955, 0.1845, 0.9244, 0.1564, 0.9066, 0.6645, 0.9072, 0.6635, 0.8731, 0.6936, 0.8886, 0.8727, 0.8735, 0.8561, 0.8612, 0.8787, 0.8412, 0.905, 0.8612, 0.8787, 0.8412, 0.9084, 0.8412, 0.9703, 0.9651, 0.9997, 0.9832, 0.9703, 0.999, 0.1564, 0.9066, 0.1845, 0.9244, 0.1564, 0.9411, 0.6936, 0.8886, 0.6635, 0.8731, 0.6919, 0.8643, 0.8333, 0.9815, 0.8035, 0.9957, 0.8041, 0.963, 0.8333, 0.9484, 0.8333, 0.9815, 0.8041, 0.963, 0.1845, 0.9244, 0.1877, 0.9513, 0.1564, 0.9411, 0.9738, 0.7284, 0.9442, 0.7459, 0.9448, 0.7168, 0.9442, 0.7459, 0.9738, 0.7284, 0.9738, 0.7629, 0.1239, 0.7872, 0.1564, 0.7966, 0.1356, 0.8181, 0.1239, 0.7872, 0.1356, 0.8181, 0.1038, 0.8152, 0.9494, 0.605, 0.9442, 0.5783, 0.9741, 0.5956, 0.9442, 0.7459, 0.9738, 0.7629, 0.9448, 0.7726, 0.7246, 0.9657, 0.6957, 0.9748, 0.695, 0.949, 0.1356, 0.8181, 0.1564, 0.7966, 0.1564, 0.8303, 0.1038, 0.8152, 0.1356, 0.8181, 0.1239, 0.8418, 0.9741, 0.5956, 0.9442, 0.5783, 0.9741, 0.5611, 0.8561, 0.8613, 0.8363, 0.8681, 0.8289, 0.8412, 0.7246, 0.9657, 0.695, 0.949, 0.7246, 0.9313, 0.6355, 0.9626, 0.6044, 0.954, 0.6329, 0.9387, 0.9442, 0.5783, 0.9494, 0.5492, 0.9741, 0.5611, 0.8475, 0.8939, 0.8149, 0.8939, 0.8363, 0.8681, 0.8289, 0.8412, 0.8363, 0.8681, 0.8035, 0.8613, 0.7246, 0.9313, 0.695, 0.949, 0.6957, 0.9191, 0.6329, 0.9387, 0.6044, 0.954, 0.6044, 0.92, 0.6355, 0.9076, 0.6329, 0.9387, 0.6044, 0.92, 0.8363, 0.8681, 0.8149, 0.8939, 0.8035, 0.8613, 0.9365, 0.8705, 0.9398, 0.8969, 0.9084, 0.887, 0.02016, 0.8545, 0.04913, 0.8431, 0.04913, 0.8733, 0.9365, 0.8705, 0.9084, 0.887, 0.9084, 0.8525, 0.9365, 0.8705, 0.9084, 0.8525, 0.9398, 0.8412, 0.6456, 0.975, 0.6449, 0.945, 0.6744, 0.9627, 0.02016, 0.8545, 0.04913, 0.8733, 0.01876, 0.8887, 0.9385, 0.7983, 0.9688, 0.7856, 0.9675, 0.8166, 0.5725, 0.9227, 0.5539, 0.9072, 0.5722, 0.8882, 0.6018, 0.9341, 0.5725, 0.9227, 0.6018, 0.9048, 0.6744, 0.9627, 0.6449, 0.945, 0.6744, 0.9283, 0.02016, 0.8545, 0.01876, 0.8887, 0.0, 0.8681, 0.9385, 0.7983, 0.9675, 0.8166, 0.9385, 0.8324, 0.5725, 0.9227, 0.5722, 0.8882, 0.6018, 0.9048, 0.6449, 0.945, 0.6456, 0.9195, 0.6744, 0.9283, 0.04913, 0.8733, 0.04686, 0.8985, 0.01876, 0.8887, 0.9703, 0.8969, 0.9997, 0.9102, 0.9703, 0.9282, 0.9385, 0.8324, 0.9675, 0.8166, 0.9688, 0.8407, 0.6018, 0.9048, 0.5722, 0.8882, 0.6013, 0.8783, 0.9997, 0.9441, 0.9703, 0.9518, 0.9703, 0.9282, 0.9997, 0.9102, 0.9997, 0.9441, 0.9703, 0.9282, 0.9677, 0.3204, 0.9694, 0.3502, 0.9389, 0.3384, 0.5002, 0.9255, 0.5305, 0.914, 0.5291, 0.9433, 0.9677, 0.3204, 0.9389, 0.3384, 0.9389, 0.304, 0.9677, 0.3204, 0.9389, 0.304, 0.9694, 0.2946, 0.0837, 0.8984, 0.08002, 0.929, 0.0521, 0.9103, 0.5002, 0.9255, 0.5291, 0.9433, 0.5002, 0.96, 0.6969, 0.7808, 0.7168, 0.7528, 0.7295, 0.7809, 0.176, 0.829, 0.1564, 0.8092, 0.1801, 0.7947, 0.2011, 0.8427, 0.176, 0.829, 0.2078, 0.8154, 0.0521, 0.9103, 0.08002, 0.929, 0.0521, 0.9445, 0.7168, 0.7528, 0.749, 0.7635, 0.7295, 0.7809, 0.6969, 0.7808, 0.7295, 0.7809, 0.7168, 0.8087, 0.176, 0.829, 0.1801, 0.7947, 0.2078, 0.8154, 0.08002, 0.929, 0.0837, 0.9537, 0.0521, 0.9445, 0.5291, 0.9433, 0.5305, 0.9697, 0.5002, 0.96, 0.9461, 0.605, 0.974, 0.6157, 0.9442, 0.6329, 0.7168, 0.8087, 0.7295, 0.7809, 0.749, 0.798, 0.2078, 0.8154, 0.1801, 0.7947, 0.2078, 0.7872, 0.974, 0.6502, 0.9461, 0.6609, 0.9442, 0.6329, 0.974, 0.6157, 0.974, 0.6502, 0.9442, 0.6329, 0.9685, 0.9228, 0.9703, 0.9526, 0.9397, 0.9408, 0.9442, 0.3933, 0.9745, 0.3817, 0.9731, 0.411, 0.9685, 0.9228, 0.9397, 0.9408, 0.9397, 0.9064, 0.9685, 0.9228, 0.9397, 0.9064, 0.9703, 0.8969, 0.0316, 0.8985, 0.02791, 0.9291, 0.0, 0.9104, 0.9442, 0.3933, 0.9731, 0.411, 0.9442, 0.4277, 0.6449, 0.7808, 0.6647, 0.7528, 0.6774, 0.7809, 0.2275, 0.829, 0.2078, 0.8092, 0.2316, 0.7947, 0.2526, 0.8427, 0.2275, 0.829, 0.2592, 0.8154, 0.0, 0.9104, 0.02791, 0.9291, 1.13e-07, 0.9446, 0.6647, 0.7528, 0.6969, 0.7635, 0.6774, 0.7809, 0.6449, 0.7808, 0.6774, 0.7809, 0.6647, 0.8087, 0.2275, 0.829, 0.2316, 0.7947, 0.2592, 0.8154, 0.02791, 0.9291, 0.0316, 0.9538, 1.13e-07, 0.9446, 0.9731, 0.411, 0.9745, 0.4375, 0.9442, 0.4277, 0.9461, 0.6609, 0.974, 0.6716, 0.9442, 0.6888, 0.6647, 0.8087, 0.6774, 0.7809, 0.6969, 0.798, 0.2592, 0.8154, 0.2316, 0.7947, 0.2592, 0.7872, 0.974, 0.7061, 0.9461, 0.7168, 0.9442, 0.6888, 0.974, 0.6716, 0.974, 0.7061, 0.9442, 0.6888, 0.5836, 0.9416, 0.5539, 0.958, 0.5555, 0.9341, 0.5539, 0.958, 0.5836, 0.9416, 0.5836, 0.9756, 0.8269, 0.3387, 0.8077, 0.3183, 0.8297, 0.3044, 0.8269, 0.3387, 0.8297, 0.3044, 0.8581, 0.3241, 0.8269, 0.3387, 0.8581, 0.3241, 0.8537, 0.3501, 0.5539, 0.958, 0.5836, 0.9756, 0.5555, 0.9891, 0.9342, 0.3235, 0.9389, 0.3504, 0.9069, 0.3401, 0.9389, 0.2946, 0.9342, 0.3235, 0.9069, 0.3056, 0.8581, 0.3241, 0.8297, 0.3044, 0.8581, 0.2946, 0.3642, 0.9341, 0.3642, 0.9683, 0.3346, 0.9518, 0.851, 0.8939, 0.851, 0.9257, 0.8216, 0.9076, 0.9342, 0.3235, 0.9069, 0.3401, 0.9069, 0.3056, 0.2397, 0.954, 0.2084, 0.943, 0.2367, 0.9255, 0.3642, 0.9683, 0.3356, 0.9764, 0.3346, 0.9518, 0.3642, 0.9341, 0.3346, 0.9518, 0.3356, 0.9211, 0.8216, 0.9076, 0.851, 0.9257, 0.8216, 0.9413, 0.8035, 0.9191, 0.8216, 0.9076, 0.8216, 0.9413, 0.2367, 0.9255, 0.2084, 0.943, 0.2084, 0.9085, 0.2397, 0.8981, 0.2367, 0.9255, 0.2084, 0.9085, 0.851, 0.9257, 0.851, 0.9484, 0.8216, 0.9413, 0.4237, 0.9286, 0.3939, 0.9451, 0.3955, 0.9211, 0.3939, 0.9451, 0.4237, 0.9286, 0.4237, 0.9626, 0.8227, 0.8298, 0.8035, 0.8093, 0.8254, 0.7954, 0.8227, 0.8298, 0.8254, 0.7954, 0.8538, 0.8151, 0.8227, 0.8298, 0.8538, 0.8151, 0.8494, 0.8412, 0.3939, 0.9451, 0.4237, 0.9626, 0.3955, 0.9761, 0.2866, 0.872, 0.2912, 0.8989, 0.2592, 0.8887, 0.2912, 0.8431, 0.2866, 0.872, 0.2592, 0.8542, 0.8538, 0.8151, 0.8254, 0.7954, 0.8538, 0.7856, 0.3939, 0.9341, 0.3939, 0.9683, 0.3642, 0.9518, 0.9037, 0.8934, 0.9036, 0.9252, 0.8742, 0.9071, 0.2866, 0.872, 0.2592, 0.8887, 0.2592, 0.8542, 0.1038, 0.8976, 0.135, 0.9086, 0.1068, 0.9261, 0.3939, 0.9683, 0.3652, 0.9764, 0.3642, 0.9518, 0.3939, 0.9341, 0.3642, 0.9518, 0.3652, 0.9211, 0.8742, 0.9071, 0.9036, 0.9252, 0.8742, 0.9408, 0.8561, 0.9186, 0.8742, 0.9071, 0.8742, 0.9408, 0.1068, 0.9261, 0.135, 0.9086, 0.135, 0.9431, 0.1038, 0.9535, 0.1068, 0.9261, 0.135, 0.9431, 0.9036, 0.9252, 0.9037, 0.9479, 0.8742, 0.9408])
me_icosphere.materials.append(mat_dirt)
me_icosphere.materials.append(mat_gold)
me_icosphere.use_remesh_fix_poles = True
me_icosphere.use_remesh_preserve_attributes = False
me_icosphere.use_mirror_vertex_groups = False
me_icosphere.update()

# ---- objects
ob_gold = bpy.data.objects.new('Gold', me_icosphere)

# ---- transforms, parenting, visibility, modifiers, constraints
ob_gold.location = (0.0, 0.0, 0.0)
ob_gold.lineart.crease_threshold = 0.0

# ---- collection membership
scene.collection.objects.link(ob_gold)

# ---- scene / render settings (as saved in the file)
scene.frame_start = 1; scene.frame_end = 250; scene.frame_set(1)
scene.render.engine = 'BLENDER_EEVEE_NEXT'
scene.cycles.use_denoising = False
scene.cycles.samples = 128
scene.cycles.sampling_pattern = 'TABULATED_SOBOL'
scene.cycles.use_adaptive_sampling = False
scene.cycles.use_light_tree = False
scene.view_settings.view_transform = 'Filmic'
bpy.context.view_layer.update()

# ---- added for rendering (the .blend has no active camera and no usable light): camera, sun
cam_auto = bpy.data.cameras.new('AutoCamera')
cam_auto.lens = 50.0
cam_auto.sensor_width = 36.0
cam_auto.clip_end = 1000.0
ob_auto_camera = bpy.data.objects.new('AutoCamera', cam_auto)
scene.collection.objects.link(ob_auto_camera)
ob_auto_camera.location = (5.25189, -6.60116, 5.45958)
ob_auto_camera.rotation_euler = (1.09748, -7.21219e-08, 0.694738)
scene.camera = ob_auto_camera
light_auto_sun = bpy.data.lights.new('AutoSun', 'SUN')
light_auto_sun.energy = 3.0
light_auto_sun.angle = 0.0523599
ob_auto_sun = bpy.data.objects.new('AutoSun', light_auto_sun)
scene.collection.objects.link(ob_auto_sun)
ob_auto_sun.rotation_euler = (0.872665, 0.174533, 0.523599)
bpy.context.view_layer.update()
